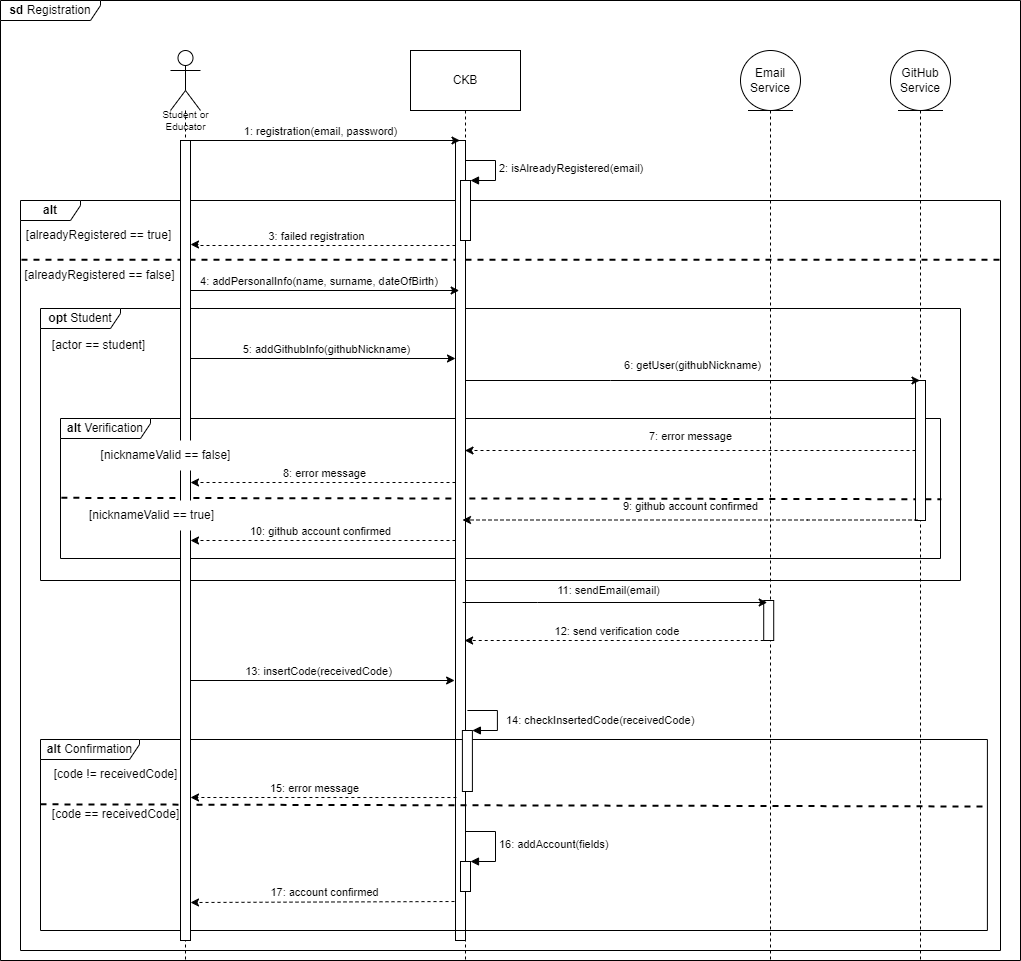

The diagram above was exported from draw.io. Its source (the exported page's mxGraphModel, read from the mxfile embedded in the PNG):
<mxGraphModel dx="1050" dy="522" grid="1" gridSize="10" guides="1" tooltips="1" connect="1" arrows="1" fold="1" page="1" pageScale="1" pageWidth="827" pageHeight="1169" math="0" shadow="0">
  <root>
    <mxCell id="0" />
    <mxCell id="1" parent="0" />
    <mxCell id="g97DY0sSEKKXb3E7pe2S-1" value="&lt;b&gt;alt &lt;/b&gt;Verification" style="shape=umlFrame;whiteSpace=wrap;html=1;pointerEvents=0;width=90;height=20;" vertex="1" parent="1">
      <mxGeometry x="170" y="428" width="880" height="140" as="geometry" />
    </mxCell>
    <mxCell id="g97DY0sSEKKXb3E7pe2S-2" value="&lt;b&gt;opt &lt;/b&gt;Student" style="shape=umlFrame;whiteSpace=wrap;html=1;pointerEvents=0;width=80;height=20;" vertex="1" parent="1">
      <mxGeometry x="150" y="318" width="920" height="272" as="geometry" />
    </mxCell>
    <mxCell id="g97DY0sSEKKXb3E7pe2S-3" value="[actor == student]" style="text;html=1;align=center;verticalAlign=middle;resizable=0;points=[];autosize=1;strokeColor=none;fillColor=none;" vertex="1" parent="1">
      <mxGeometry x="148" y="340" width="120" height="30" as="geometry" />
    </mxCell>
    <mxCell id="g97DY0sSEKKXb3E7pe2S-4" value="" style="endArrow=none;dashed=1;html=1;rounded=0;exitX=0.001;exitY=0.481;exitDx=0;exitDy=0;exitPerimeter=0;strokeWidth=2;entryX=1.001;entryY=0.491;entryDx=0;entryDy=0;entryPerimeter=0;" edge="1" parent="1">
      <mxGeometry width="50" height="50" relative="1" as="geometry">
        <mxPoint x="170.8800000000001" y="507.34000000000003" as="sourcePoint" />
        <mxPoint x="1050.88" y="508.74" as="targetPoint" />
      </mxGeometry>
    </mxCell>
    <mxCell id="g97DY0sSEKKXb3E7pe2S-5" style="rounded=0;orthogonalLoop=1;jettySize=auto;html=1;dashed=1;" edge="1" parent="1" source="g97DY0sSEKKXb3E7pe2S-16" target="g97DY0sSEKKXb3E7pe2S-33">
      <mxGeometry relative="1" as="geometry">
        <mxPoint x="564" y="539.9976190476191" as="sourcePoint" />
        <mxPoint x="310" y="550" as="targetPoint" />
      </mxGeometry>
    </mxCell>
    <mxCell id="g97DY0sSEKKXb3E7pe2S-6" value="10: github account confirmed" style="edgeLabel;html=1;align=center;verticalAlign=middle;resizable=0;points=[];" connectable="0" vertex="1" parent="g97DY0sSEKKXb3E7pe2S-5">
      <mxGeometry x="-0.098" y="2" relative="1" as="geometry">
        <mxPoint x="-16" y="-12" as="offset" />
      </mxGeometry>
    </mxCell>
    <mxCell id="g97DY0sSEKKXb3E7pe2S-7" value="&lt;b&gt;alt&lt;/b&gt;" style="shape=umlFrame;whiteSpace=wrap;html=1;pointerEvents=0;width=60;height=20;" vertex="1" parent="1">
      <mxGeometry x="130" y="210" width="980" height="750" as="geometry" />
    </mxCell>
    <mxCell id="g97DY0sSEKKXb3E7pe2S-10" value="" style="endArrow=none;dashed=1;html=1;rounded=0;exitX=0.001;exitY=0.079;exitDx=0;exitDy=0;exitPerimeter=0;strokeWidth=2;entryX=1;entryY=0.079;entryDx=0;entryDy=0;entryPerimeter=0;" edge="1" parent="1" source="g97DY0sSEKKXb3E7pe2S-7" target="g97DY0sSEKKXb3E7pe2S-7">
      <mxGeometry width="50" height="50" relative="1" as="geometry">
        <mxPoint x="169.99999999999997" y="269.99999999999994" as="sourcePoint" />
        <mxPoint x="1080" y="270" as="targetPoint" />
      </mxGeometry>
    </mxCell>
    <mxCell id="g97DY0sSEKKXb3E7pe2S-11" value="&lt;b&gt;sd &lt;/b&gt;Registration" style="shape=umlFrame;whiteSpace=wrap;html=1;pointerEvents=0;width=100;height=20;" vertex="1" parent="1">
      <mxGeometry x="110" y="10" width="1020" height="960" as="geometry" />
    </mxCell>
    <mxCell id="g97DY0sSEKKXb3E7pe2S-12" style="rounded=0;orthogonalLoop=1;jettySize=auto;html=1;dashed=1;" edge="1" parent="1">
      <mxGeometry relative="1" as="geometry">
        <mxPoint x="570" y="911" as="sourcePoint" />
        <mxPoint x="300" y="912" as="targetPoint" />
      </mxGeometry>
    </mxCell>
    <mxCell id="g97DY0sSEKKXb3E7pe2S-13" value="17: account confirmed" style="edgeLabel;html=1;align=center;verticalAlign=middle;resizable=0;points=[];" connectable="0" vertex="1" parent="g97DY0sSEKKXb3E7pe2S-12">
      <mxGeometry x="0.125" y="1" relative="1" as="geometry">
        <mxPoint x="15" y="-11" as="offset" />
      </mxGeometry>
    </mxCell>
    <mxCell id="g97DY0sSEKKXb3E7pe2S-14" value="CKB" style="shape=umlLifeline;perimeter=lifelinePerimeter;whiteSpace=wrap;html=1;container=1;dropTarget=0;collapsible=0;recursiveResize=0;outlineConnect=0;portConstraint=eastwest;newEdgeStyle={&quot;curved&quot;:0,&quot;rounded&quot;:0};size=60;" vertex="1" parent="1">
      <mxGeometry x="520" y="60" width="110" height="910" as="geometry" />
    </mxCell>
    <mxCell id="g97DY0sSEKKXb3E7pe2S-16" value="" style="html=1;points=[[0,0,0,0,5],[0,1,0,0,-5],[1,0,0,0,5],[1,1,0,0,-5]];perimeter=orthogonalPerimeter;outlineConnect=0;targetShapes=umlLifeline;portConstraint=eastwest;newEdgeStyle={&quot;curved&quot;:0,&quot;rounded&quot;:0};" vertex="1" parent="g97DY0sSEKKXb3E7pe2S-14">
      <mxGeometry x="45" y="90" width="10" height="800" as="geometry" />
    </mxCell>
    <mxCell id="g97DY0sSEKKXb3E7pe2S-17" value="" style="html=1;points=[[0,0,0,0,5],[0,1,0,0,-5],[1,0,0,0,5],[1,1,0,0,-5]];perimeter=orthogonalPerimeter;outlineConnect=0;targetShapes=umlLifeline;portConstraint=eastwest;newEdgeStyle={&quot;curved&quot;:0,&quot;rounded&quot;:0};" vertex="1" parent="g97DY0sSEKKXb3E7pe2S-14">
      <mxGeometry x="50" y="130" width="10" height="60" as="geometry" />
    </mxCell>
    <mxCell id="g97DY0sSEKKXb3E7pe2S-18" value="2: isAlreadyRegistered(email)" style="html=1;align=left;spacingLeft=2;endArrow=block;rounded=0;edgeStyle=orthogonalEdgeStyle;curved=0;rounded=0;" edge="1" parent="g97DY0sSEKKXb3E7pe2S-14" source="g97DY0sSEKKXb3E7pe2S-16" target="g97DY0sSEKKXb3E7pe2S-17">
      <mxGeometry relative="1" as="geometry">
        <mxPoint x="55" y="150" as="sourcePoint" />
        <Array as="points">
          <mxPoint x="85" y="110" />
          <mxPoint x="85" y="130" />
        </Array>
      </mxGeometry>
    </mxCell>
    <mxCell id="g97DY0sSEKKXb3E7pe2S-22" value="" style="html=1;points=[[0,0,0,0,5],[0,1,0,0,-5],[1,0,0,0,5],[1,1,0,0,-5]];perimeter=orthogonalPerimeter;outlineConnect=0;targetShapes=umlLifeline;portConstraint=eastwest;newEdgeStyle={&quot;curved&quot;:0,&quot;rounded&quot;:0};" vertex="1" parent="g97DY0sSEKKXb3E7pe2S-14">
      <mxGeometry x="50" y="811" width="10" height="30" as="geometry" />
    </mxCell>
    <mxCell id="g97DY0sSEKKXb3E7pe2S-23" value="16: addAccount(fields)&amp;nbsp;" style="html=1;align=left;spacingLeft=2;endArrow=block;rounded=0;edgeStyle=orthogonalEdgeStyle;curved=0;rounded=0;" edge="1" parent="g97DY0sSEKKXb3E7pe2S-14" target="g97DY0sSEKKXb3E7pe2S-22">
      <mxGeometry relative="1" as="geometry">
        <mxPoint x="55" y="781" as="sourcePoint" />
        <Array as="points">
          <mxPoint x="85" y="811" />
        </Array>
        <mxPoint as="offset" />
      </mxGeometry>
    </mxCell>
    <mxCell id="g97DY0sSEKKXb3E7pe2S-8" value="&lt;b&gt;alt &lt;/b&gt;Confirmation" style="shape=umlFrame;whiteSpace=wrap;html=1;pointerEvents=0;width=99;height=20;" vertex="1" parent="g97DY0sSEKKXb3E7pe2S-14">
      <mxGeometry x="-370" y="689" width="946.9" height="191" as="geometry" />
    </mxCell>
    <mxCell id="g97DY0sSEKKXb3E7pe2S-9" value="" style="endArrow=none;dashed=1;html=1;rounded=0;exitX=0;exitY=0.413;exitDx=0;exitDy=0;exitPerimeter=0;strokeWidth=2;" edge="1" parent="g97DY0sSEKKXb3E7pe2S-14">
      <mxGeometry width="50" height="50" relative="1" as="geometry">
        <mxPoint x="-370" y="753.8199999999999" as="sourcePoint" />
        <mxPoint x="576.9000000000001" y="756" as="targetPoint" />
      </mxGeometry>
    </mxCell>
    <mxCell id="g97DY0sSEKKXb3E7pe2S-19" value="" style="html=1;points=[[0,0,0,0,5],[0,1,0,0,-5],[1,0,0,0,5],[1,1,0,0,-5]];perimeter=orthogonalPerimeter;outlineConnect=0;targetShapes=umlLifeline;portConstraint=eastwest;newEdgeStyle={&quot;curved&quot;:0,&quot;rounded&quot;:0};" vertex="1" parent="g97DY0sSEKKXb3E7pe2S-14">
      <mxGeometry x="51.89999999999998" y="680" width="10" height="61" as="geometry" />
    </mxCell>
    <mxCell id="g97DY0sSEKKXb3E7pe2S-20" value="14: checkInsertedCode(receivedCode)" style="html=1;align=left;spacingLeft=2;endArrow=block;rounded=0;edgeStyle=orthogonalEdgeStyle;curved=0;rounded=0;" edge="1" parent="g97DY0sSEKKXb3E7pe2S-14" target="g97DY0sSEKKXb3E7pe2S-19">
      <mxGeometry x="0.0667" y="5" relative="1" as="geometry">
        <mxPoint x="56.89999999999998" y="660" as="sourcePoint" />
        <Array as="points">
          <mxPoint x="86.89999999999998" y="660" />
          <mxPoint x="86.89999999999998" y="680" />
        </Array>
        <mxPoint as="offset" />
      </mxGeometry>
    </mxCell>
    <mxCell id="g97DY0sSEKKXb3E7pe2S-24" style="edgeStyle=orthogonalEdgeStyle;rounded=0;orthogonalLoop=1;jettySize=auto;html=1;curved=0;" edge="1" parent="1">
      <mxGeometry relative="1" as="geometry">
        <mxPoint x="294.3888888888889" y="150" as="sourcePoint" />
        <mxPoint x="569.5" y="150" as="targetPoint" />
      </mxGeometry>
    </mxCell>
    <mxCell id="g97DY0sSEKKXb3E7pe2S-25" value="1: registration(email, password)" style="edgeLabel;html=1;align=center;verticalAlign=middle;resizable=0;points=[];" connectable="0" vertex="1" parent="g97DY0sSEKKXb3E7pe2S-24">
      <mxGeometry x="-0.2088" y="1" relative="1" as="geometry">
        <mxPoint x="26" y="-9" as="offset" />
      </mxGeometry>
    </mxCell>
    <mxCell id="g97DY0sSEKKXb3E7pe2S-26" style="rounded=0;orthogonalLoop=1;jettySize=auto;html=1;" edge="1" parent="1">
      <mxGeometry relative="1" as="geometry">
        <mxPoint x="292.9957142857142" y="690" as="sourcePoint" />
        <mxPoint x="564.1100000000001" y="690" as="targetPoint" />
      </mxGeometry>
    </mxCell>
    <mxCell id="g97DY0sSEKKXb3E7pe2S-27" value="13: insertCode(receivedCode)" style="edgeLabel;html=1;align=center;verticalAlign=middle;resizable=0;points=[];" connectable="0" vertex="1" parent="g97DY0sSEKKXb3E7pe2S-26">
      <mxGeometry x="-0.0968" y="2" relative="1" as="geometry">
        <mxPoint x="13" y="-8" as="offset" />
      </mxGeometry>
    </mxCell>
    <mxCell id="g97DY0sSEKKXb3E7pe2S-28" style="edgeStyle=orthogonalEdgeStyle;rounded=0;orthogonalLoop=1;jettySize=auto;html=1;curved=0;" edge="1" parent="1">
      <mxGeometry relative="1" as="geometry">
        <mxPoint x="294.0033333333334" y="300" as="sourcePoint" />
        <mxPoint x="568.67" y="300" as="targetPoint" />
      </mxGeometry>
    </mxCell>
    <mxCell id="g97DY0sSEKKXb3E7pe2S-29" value="4: addPersonalInfo(name, surname, dateOfBirth)&amp;nbsp;" style="edgeLabel;html=1;align=center;verticalAlign=middle;resizable=0;points=[];" connectable="0" vertex="1" parent="g97DY0sSEKKXb3E7pe2S-28">
      <mxGeometry x="-0.1687" y="-1" relative="1" as="geometry">
        <mxPoint x="21" y="-11" as="offset" />
      </mxGeometry>
    </mxCell>
    <mxCell id="g97DY0sSEKKXb3E7pe2S-30" style="edgeStyle=orthogonalEdgeStyle;rounded=0;orthogonalLoop=1;jettySize=auto;html=1;curved=0;" edge="1" parent="1">
      <mxGeometry relative="1" as="geometry">
        <mxPoint x="289.63043478260875" y="368" as="sourcePoint" />
        <mxPoint x="565" y="368" as="targetPoint" />
        <Array as="points">
          <mxPoint x="495" y="368" />
          <mxPoint x="495" y="368" />
        </Array>
      </mxGeometry>
    </mxCell>
    <mxCell id="g97DY0sSEKKXb3E7pe2S-31" value="5: addGithubInfo(githubNickname)" style="edgeLabel;html=1;align=center;verticalAlign=middle;resizable=0;points=[];" connectable="0" vertex="1" parent="g97DY0sSEKKXb3E7pe2S-30">
      <mxGeometry x="0.0625" y="-1" relative="1" as="geometry">
        <mxPoint y="-11" as="offset" />
      </mxGeometry>
    </mxCell>
    <mxCell id="g97DY0sSEKKXb3E7pe2S-32" value="&lt;p style=&quot;line-height: 90%;&quot;&gt;&lt;br&gt;&lt;/p&gt;" style="shape=umlLifeline;perimeter=lifelinePerimeter;whiteSpace=wrap;html=1;container=1;dropTarget=0;collapsible=0;recursiveResize=0;outlineConnect=0;portConstraint=eastwest;newEdgeStyle={&quot;curved&quot;:0,&quot;rounded&quot;:0};participant=umlActor;size=60;verticalAlign=top;align=center;" vertex="1" parent="1">
      <mxGeometry x="280" y="60" width="30" height="910" as="geometry" />
    </mxCell>
    <mxCell id="g97DY0sSEKKXb3E7pe2S-33" value="" style="html=1;points=[[0,0,0,0,5],[0,1,0,0,-5],[1,0,0,0,5],[1,1,0,0,-5]];perimeter=orthogonalPerimeter;outlineConnect=0;targetShapes=umlLifeline;portConstraint=eastwest;newEdgeStyle={&quot;curved&quot;:0,&quot;rounded&quot;:0};" vertex="1" parent="g97DY0sSEKKXb3E7pe2S-32">
      <mxGeometry x="10" y="90" width="10" height="800" as="geometry" />
    </mxCell>
    <mxCell id="g97DY0sSEKKXb3E7pe2S-34" style="edgeStyle=orthogonalEdgeStyle;rounded=0;orthogonalLoop=1;jettySize=auto;html=1;curved=0;dashed=1;" edge="1" parent="1">
      <mxGeometry relative="1" as="geometry">
        <mxPoint x="565" y="254.9999999999999" as="sourcePoint" />
        <mxPoint x="300" y="254" as="targetPoint" />
        <Array as="points">
          <mxPoint x="310" y="255" />
          <mxPoint x="310" y="254" />
          <mxPoint x="300" y="254" />
        </Array>
      </mxGeometry>
    </mxCell>
    <mxCell id="g97DY0sSEKKXb3E7pe2S-35" value="3: failed registration" style="edgeLabel;html=1;align=center;verticalAlign=middle;resizable=0;points=[];" connectable="0" vertex="1" parent="g97DY0sSEKKXb3E7pe2S-34">
      <mxGeometry x="0.0554" y="-2" relative="1" as="geometry">
        <mxPoint y="-8" as="offset" />
      </mxGeometry>
    </mxCell>
    <mxCell id="g97DY0sSEKKXb3E7pe2S-42" value="[alreadyRegistered == true]" style="text;html=1;align=center;verticalAlign=middle;resizable=0;points=[];autosize=1;strokeColor=none;fillColor=none;" vertex="1" parent="1">
      <mxGeometry x="123" y="230" width="170" height="30" as="geometry" />
    </mxCell>
    <mxCell id="g97DY0sSEKKXb3E7pe2S-43" value="[alreadyRegistered == false]" style="text;html=1;align=center;verticalAlign=middle;resizable=0;points=[];autosize=1;strokeColor=none;fillColor=none;" vertex="1" parent="1">
      <mxGeometry x="124" y="270" width="170" height="30" as="geometry" />
    </mxCell>
    <mxCell id="g97DY0sSEKKXb3E7pe2S-44" value="Student or Educator" style="text;html=1;strokeColor=none;fillColor=none;align=center;verticalAlign=middle;whiteSpace=wrap;rounded=0;fontSize=10;" vertex="1" parent="1">
      <mxGeometry x="253.75" y="120" width="82.5" height="20" as="geometry" />
    </mxCell>
    <mxCell id="g97DY0sSEKKXb3E7pe2S-47" value="Email Service" style="shape=umlLifeline;perimeter=lifelinePerimeter;whiteSpace=wrap;html=1;container=1;dropTarget=0;collapsible=0;recursiveResize=0;outlineConnect=0;portConstraint=eastwest;newEdgeStyle={&quot;curved&quot;:0,&quot;rounded&quot;:0};participant=umlEntity;size=60;" vertex="1" parent="1">
      <mxGeometry x="850" y="60" width="60" height="910" as="geometry" />
    </mxCell>
    <mxCell id="g97DY0sSEKKXb3E7pe2S-48" value="" style="html=1;points=[[0,0,0,0,5],[0,1,0,0,-5],[1,0,0,0,5],[1,1,0,0,-5]];perimeter=orthogonalPerimeter;outlineConnect=0;targetShapes=umlLifeline;portConstraint=eastwest;newEdgeStyle={&quot;curved&quot;:0,&quot;rounded&quot;:0};" vertex="1" parent="g97DY0sSEKKXb3E7pe2S-47">
      <mxGeometry x="23.21" y="550" width="10" height="40" as="geometry" />
    </mxCell>
    <mxCell id="g97DY0sSEKKXb3E7pe2S-51" style="edgeStyle=orthogonalEdgeStyle;rounded=0;orthogonalLoop=1;jettySize=auto;html=1;curved=0;dashed=1;" edge="1" parent="1" source="g97DY0sSEKKXb3E7pe2S-48">
      <mxGeometry relative="1" as="geometry">
        <Array as="points">
          <mxPoint x="878.21" y="650" />
        </Array>
        <mxPoint x="574.1100000000001" y="650" as="targetPoint" />
      </mxGeometry>
    </mxCell>
    <mxCell id="g97DY0sSEKKXb3E7pe2S-52" value="12: send verification code&amp;nbsp;" style="edgeLabel;html=1;align=center;verticalAlign=middle;resizable=0;points=[];" connectable="0" vertex="1" parent="g97DY0sSEKKXb3E7pe2S-51">
      <mxGeometry x="0.0479" y="-1" relative="1" as="geometry">
        <mxPoint x="11" y="-9" as="offset" />
      </mxGeometry>
    </mxCell>
    <mxCell id="g97DY0sSEKKXb3E7pe2S-53" value="GitHub Service" style="shape=umlLifeline;perimeter=lifelinePerimeter;whiteSpace=wrap;html=1;container=1;dropTarget=0;collapsible=0;recursiveResize=0;outlineConnect=0;portConstraint=eastwest;newEdgeStyle={&quot;curved&quot;:0,&quot;rounded&quot;:0};participant=umlEntity;size=60;" vertex="1" parent="1">
      <mxGeometry x="1000" y="60" width="60" height="910" as="geometry" />
    </mxCell>
    <mxCell id="g97DY0sSEKKXb3E7pe2S-54" value="" style="html=1;points=[[0,0,0,0,5],[0,1,0,0,-5],[1,0,0,0,5],[1,1,0,0,-5]];perimeter=orthogonalPerimeter;outlineConnect=0;targetShapes=umlLifeline;portConstraint=eastwest;newEdgeStyle={&quot;curved&quot;:0,&quot;rounded&quot;:0};" vertex="1" parent="g97DY0sSEKKXb3E7pe2S-53">
      <mxGeometry x="25" y="330" width="10" height="140" as="geometry" />
    </mxCell>
    <mxCell id="g97DY0sSEKKXb3E7pe2S-57" style="edgeStyle=orthogonalEdgeStyle;rounded=0;orthogonalLoop=1;jettySize=auto;html=1;curved=0;dashed=1;" edge="1" parent="1" source="g97DY0sSEKKXb3E7pe2S-54" target="g97DY0sSEKKXb3E7pe2S-14">
      <mxGeometry relative="1" as="geometry">
        <Array as="points">
          <mxPoint x="700" y="460" />
          <mxPoint x="700" y="460" />
        </Array>
        <mxPoint x="575" y="710" as="targetPoint" />
      </mxGeometry>
    </mxCell>
    <mxCell id="g97DY0sSEKKXb3E7pe2S-58" value="7: error message" style="edgeLabel;html=1;align=center;verticalAlign=middle;resizable=0;points=[];" connectable="0" vertex="1" parent="g97DY0sSEKKXb3E7pe2S-57">
      <mxGeometry x="0.1217" relative="1" as="geometry">
        <mxPoint x="27" y="-15" as="offset" />
      </mxGeometry>
    </mxCell>
    <mxCell id="g97DY0sSEKKXb3E7pe2S-59" style="edgeStyle=orthogonalEdgeStyle;rounded=0;orthogonalLoop=1;jettySize=auto;html=1;curved=0;dashed=1;" edge="1" parent="1">
      <mxGeometry relative="1" as="geometry">
        <mxPoint x="300" y="492" as="targetPoint" />
        <Array as="points">
          <mxPoint x="370" y="492" />
          <mxPoint x="370" y="492" />
        </Array>
        <mxPoint x="565" y="492" as="sourcePoint" />
      </mxGeometry>
    </mxCell>
    <mxCell id="g97DY0sSEKKXb3E7pe2S-60" value="8: error message" style="edgeLabel;html=1;align=center;verticalAlign=middle;resizable=0;points=[];" connectable="0" vertex="1" parent="g97DY0sSEKKXb3E7pe2S-59">
      <mxGeometry x="0.1784" y="2" relative="1" as="geometry">
        <mxPoint x="24" y="-12" as="offset" />
      </mxGeometry>
    </mxCell>
    <mxCell id="g97DY0sSEKKXb3E7pe2S-61" style="edgeStyle=orthogonalEdgeStyle;rounded=0;orthogonalLoop=1;jettySize=auto;html=1;curved=0;dashed=1;" edge="1" parent="1">
      <mxGeometry relative="1" as="geometry">
        <mxPoint x="1027" y="529.5" as="sourcePoint" />
        <mxPoint x="572" y="529.5" as="targetPoint" />
        <Array as="points">
          <mxPoint x="917" y="529.5" />
          <mxPoint x="917" y="529.5" />
        </Array>
      </mxGeometry>
    </mxCell>
    <mxCell id="g97DY0sSEKKXb3E7pe2S-62" value="9: github account confirmed" style="edgeLabel;html=1;align=center;verticalAlign=middle;resizable=0;points=[];" connectable="0" vertex="1" parent="g97DY0sSEKKXb3E7pe2S-61">
      <mxGeometry x="0.1217" relative="1" as="geometry">
        <mxPoint x="27" y="-14" as="offset" />
      </mxGeometry>
    </mxCell>
    <mxCell id="g97DY0sSEKKXb3E7pe2S-63" value="[nicknameValid == false]" style="text;html=1;align=center;verticalAlign=middle;resizable=0;points=[];autosize=1;strokeColor=none;fillColor=default;" vertex="1" parent="1">
      <mxGeometry x="200" y="450" width="150" height="30" as="geometry" />
    </mxCell>
    <mxCell id="g97DY0sSEKKXb3E7pe2S-64" value="[nicknameValid == true]" style="text;html=1;align=center;verticalAlign=middle;resizable=0;points=[];autosize=1;strokeColor=none;fillColor=default;" vertex="1" parent="1">
      <mxGeometry x="186.25" y="510" width="150" height="30" as="geometry" />
    </mxCell>
    <mxCell id="g97DY0sSEKKXb3E7pe2S-66" value="11: sendEmail(email)" style="edgeStyle=orthogonalEdgeStyle;rounded=0;orthogonalLoop=1;jettySize=auto;html=1;curved=0;" edge="1" parent="1">
      <mxGeometry x="-0.0411" y="12" relative="1" as="geometry">
        <mxPoint x="572.21" y="612" as="sourcePoint" />
        <mxPoint x="876.71" y="612" as="targetPoint" />
        <Array as="points">
          <mxPoint x="647.21" y="612" />
          <mxPoint x="647.21" y="612" />
        </Array>
        <mxPoint as="offset" />
      </mxGeometry>
    </mxCell>
    <mxCell id="g97DY0sSEKKXb3E7pe2S-68" value="6: getUser(githubNickname)" style="edgeStyle=orthogonalEdgeStyle;rounded=0;orthogonalLoop=1;jettySize=auto;html=1;curved=0;" edge="1" parent="1" source="g97DY0sSEKKXb3E7pe2S-16" target="g97DY0sSEKKXb3E7pe2S-53">
      <mxGeometry x="0.0011" y="15" relative="1" as="geometry">
        <Array as="points">
          <mxPoint x="720" y="390" />
          <mxPoint x="720" y="390" />
        </Array>
        <mxPoint as="offset" />
      </mxGeometry>
    </mxCell>
    <mxCell id="g97DY0sSEKKXb3E7pe2S-41" value="[code == receivedCode]" style="text;html=1;align=center;verticalAlign=middle;resizable=0;points=[];autosize=1;strokeColor=none;fillColor=none;" vertex="1" parent="1">
      <mxGeometry x="150" y="809" width="150" height="30" as="geometry" />
    </mxCell>
    <mxCell id="g97DY0sSEKKXb3E7pe2S-40" value="[code != receivedCode]" style="text;html=1;align=center;verticalAlign=middle;resizable=0;points=[];autosize=1;strokeColor=none;fillColor=none;" vertex="1" parent="1">
      <mxGeometry x="150" y="769" width="150" height="30" as="geometry" />
    </mxCell>
    <mxCell id="g97DY0sSEKKXb3E7pe2S-36" style="edgeStyle=orthogonalEdgeStyle;rounded=0;orthogonalLoop=1;jettySize=auto;html=1;curved=0;dashed=1;" edge="1" parent="1">
      <mxGeometry relative="1" as="geometry">
        <mxPoint x="565.9" y="807.02" as="sourcePoint" />
        <mxPoint x="300" y="807" as="targetPoint" />
        <Array as="points">
          <mxPoint x="302" y="807" />
        </Array>
      </mxGeometry>
    </mxCell>
    <mxCell id="g97DY0sSEKKXb3E7pe2S-37" value="15: error message" style="edgeLabel;html=1;align=center;verticalAlign=middle;resizable=0;points=[];" connectable="0" vertex="1" parent="g97DY0sSEKKXb3E7pe2S-36">
      <mxGeometry x="0.1514" relative="1" as="geometry">
        <mxPoint x="11" y="-10" as="offset" />
      </mxGeometry>
    </mxCell>
  </root>
</mxGraphModel>